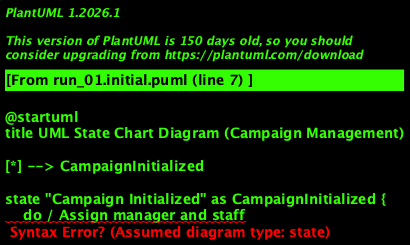

The diagram above was rendered by PlantUML. Its source (embedded in the PNG):
@startuml
title UML State Chart Diagram (Campaign Management)

[*] --> CampaignInitialized

state "Campaign Initialized" as CampaignInitialized {
    do / Assign manager and staff
}

CampaignInitialized --> PendingActivation : [approve and sign contract]

state "Pending Activation" as PendingActivation {
    do / Approve campaign
}

PendingActivation --> Active : [activate]

state Active {
    do / Prepare adverts
}

Active --> AdvertsApproved : [approve]
Active --> AdjustmentsNeeded : [adjust or extend]

state "Adverts Approved" as AdvertsApproved {
    do / Schedule adverts
}

AdvertsApproved --> RunningAdverts : [schedule]

state "Running Adverts" as RunningAdverts {
    do / Run adverts
}

RunningAdverts --> ExtendedAdjustedCampaign : [extend/adjust]
RunningAdverts --> CampaignCompletion : [all adverts finished]

state "Extended/Adjusted Campaign" as ExtendedAdjustedCampaign {
    do / Update campaign details
}

ExtendedAdjustedCampaign --> RunningAdverts : [reactivate]

state "Campaign Completion" as CampaignCompletion {
    do / Prepare final statement
}

CampaignCompletion --> PaymentHandling : [handle payment]

state "Payment Handling" as PaymentHandling {
    do / Process payments
}

PaymentHandling --> PaymentAdjustmentNeeded : [underpaid]
PaymentHandling --> OverpaymentHandling : [overpaid]
PaymentHandling --> FullyPaid : [exact amount paid]

state "Payment Adjustment Needed" as PaymentAdjustmentNeeded {
    do / Adjust payment
}

PaymentAdjustmentNeeded --> PaymentHandling : [adjust]

state "Overpayment Handling" as OverpaymentHandling {
    do / Handle overpayment
}

OverpaymentHandling --> CampaignCompletion : [refund processed]
OverpaymentHandling --> PaymentHandling : [additional payment needed]

state FullyPaid {
    do / Mark campaign as paid
}

FullyPaid --> Archived : [archive campaign]

state Archived {
    do / Release staff and manager
}

Archived --> [*]

@enduml